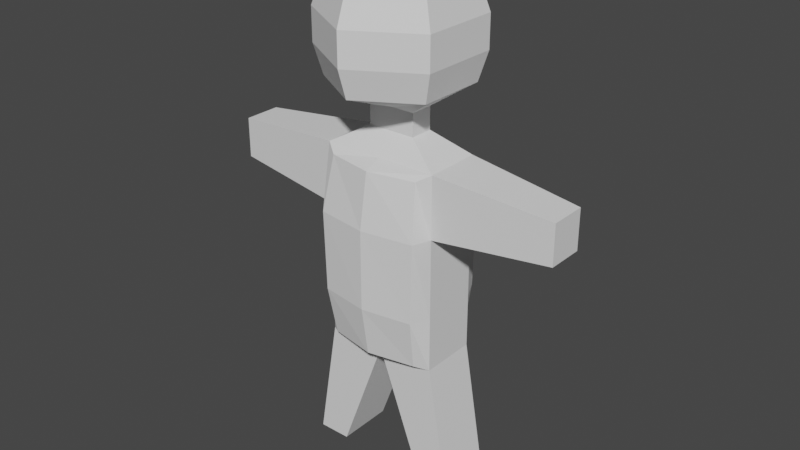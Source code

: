 # Source: player.blend  (saved by Blender 2.80.57; exported with 4.5.12 LTS)
import bpy
from mathutils import Matrix  # noqa: F401  (used for matrix-valued properties, if any)

bpy.ops.wm.read_factory_settings(use_empty=True)
scene = bpy.context.scene
scene.name = 'Scene'

# ---- collections
col_collection = bpy.data.collections.new('Collection'); scene.collection.children.link(col_collection)

# ---- world
world_world = bpy.data.worlds.new('World'); scene.world = world_world
world_world.use_nodes = True; world_world.node_tree.nodes.clear()
_N = world_world.node_tree.nodes; _L = world_world.node_tree.links
n0 = _N.new('ShaderNodeOutputWorld'); n0.name = 'World Output'; n0.location = (300, 300)
n1 = _N.new('ShaderNodeBackground'); n1.name = 'Background'; n1.location = (10, 300)
n1.inputs[0].default_value = (0.05088, 0.05088, 0.05088, 1.0)
_L.new(n1.outputs[0], n0.inputs[0])
n0.is_active_output = True
world_world.color = (0.05088, 0.05088, 0.05088)
world_world.use_sun_shadow = False
world_world.sun_shadow_jitter_overblur = 0.0

# ---- meshes
me_cube_001 = bpy.data.meshes.new('Cube.001')
me_cube_001.from_pydata([(-0.8027, -0.6873, -0.9571), (-0.7961, -0.6649, 0.9264), (-0.8027, 0.6873, -0.9571), (-0.7961, 0.6649, 0.9264), (0.8027, -0.6873, -0.9571), (0.7961, -0.6649, 0.9264), (0.8027, 0.6873, -0.9571), (0.7961, 0.6649, 0.9264), (0.0, 0.8562, -0.9571), (0.0, 0.8353, 0.9264), (0.0, -0.8562, -0.9571), (0.0, -0.8353, 0.9264), (-0.8503, -0.8503, -0.4426), (-0.8503, 0.8503, -0.4426), (0.8503, 0.8503, -0.4426), (0.8503, -0.8503, -0.4426), (0.0, -1.0, -0.4426), (0.0, 1.0, -0.4426), (-0.887, -0.855, 0.3739), (-0.887, 0.855, 0.3739), (0.887, 0.855, 0.3739), (0.887, -0.855, 0.3739), (0.0, -1.0, 0.3739), (0.0, 1.0, 0.3739), (-1.0, 0.5227, -1.0), (-1.0, -0.5227, -1.0), (-1.0, -0.5227, 1.0), (-1.0, 0.5227, 1.0), (1.0, -0.5227, -1.0), (1.0, 0.5227, -1.0), (1.0, 0.5227, 1.0), (1.0, -0.5227, 1.0), (0.0, 0.5227, 1.0), (0.0, -0.5227, 1.0), (0.0, 0.5227, -1.0), (0.0, -0.5227, -1.0), (1.0, 0.5227, -0.4426), (1.0, -0.5227, -0.4426), (-1.0, -0.5227, -0.4426), (-1.0, 0.5227, -0.4426), (1.0, 0.5227, 0.3739), (1.0, -0.5227, 0.3739), (-1.0, -0.5227, 0.3739), (-1.0, 0.5227, 0.3739), (1.368, -0.5227, -2.304), (1.368, 0.5227, -2.304), (0.8077, 0.5227, -2.304), (0.8077, -0.5227, -2.304), (-1.368, 0.5227, -2.304), (-1.368, -0.5227, -2.304), (-0.8077, 0.5227, -2.304), (-0.8077, -0.5227, -2.304), (-2.989, -0.3402, 0.8907), (-2.989, 0.3402, 0.8907), (2.989, 0.3402, 0.8907), (2.989, -0.3402, 0.8907), (2.989, 0.3402, 0.4832), (2.989, -0.3402, 0.4832), (-2.989, -0.3402, 0.4832), (-2.989, 0.3402, 0.4832), (-0.4111, -0.2149, 1.2), (-0.4111, 0.2149, 1.2), (0.4111, 0.2149, 1.2), (0.4111, -0.2149, 1.2), (0.0, 0.2149, 1.2), (0.0, -0.2149, 1.2), (-0.4111, -0.2149, 1.427), (-0.4111, 0.2149, 1.427), (0.4111, 0.2149, 1.427), (0.4111, -0.2149, 1.427), (0.0, 0.2149, 1.427), (0.0, -0.2149, 1.427), (-0.9661, -0.6469, 1.656), (-0.9661, 0.6469, 1.656), (0.9661, 0.6469, 1.656), (0.9661, -0.6469, 1.656), (0.0, 1.261, 1.656), (0.0, -1.261, 1.656), (-1.094, -0.7325, 1.948), (-1.094, 0.7325, 1.948), (1.094, 0.7325, 1.948), (1.094, -0.7325, 1.948), (0.0, 1.428, 1.948), (0.0, -1.428, 1.948), (-1.094, -0.7325, 2.278), (-1.094, 0.7325, 2.278), (1.094, 0.7325, 2.278), (1.094, -0.7325, 2.278), (0.0, 1.428, 2.278), (0.0, -1.428, 2.278), (-0.9252, -0.6195, 2.608), (-0.9252, 0.6195, 2.608), (0.9252, 0.6195, 2.608), (0.9252, -0.6195, 2.608), (0.0, 1.207, 2.608), (0.0, -1.207, 2.608), (-0.343, -0.3175, 2.739), (-0.343, 0.3175, 2.739), (0.343, 0.3175, 2.739), (0.343, -0.3175, 2.739), (0.0, 0.4632, 2.739), (0.0, -0.4632, 2.739)], [], [(43, 27, 3, 19), (23, 9, 7, 20), (41, 31, 5, 21), (22, 11, 1, 18), (35, 28, 4, 10), (33, 26, 1, 11), (31, 33, 11, 5), (25, 35, 10, 0), (21, 5, 11, 22), (19, 3, 9, 23), (2, 13, 17, 8), (4, 15, 16, 10), (10, 16, 12, 0), (28, 37, 15, 4), (8, 17, 14, 6), (24, 39, 13, 2), (13, 19, 23, 17), (15, 21, 22, 16), (16, 22, 18, 12), (37, 41, 21, 15), (17, 23, 20, 14), (39, 43, 19, 13), (12, 18, 42, 38), (38, 42, 43, 39), (14, 20, 40, 36), (36, 40, 41, 37), (0, 12, 38, 25), (24, 34, 50, 48), (6, 14, 36, 29), (34, 29, 45, 46), (2, 8, 34, 24), (48, 49, 25, 24), (7, 9, 32, 30), (32, 27, 61, 64), (9, 3, 27, 32), (27, 26, 60, 61), (8, 6, 29, 34), (38, 39, 24, 25), (20, 7, 30, 40), (26, 27, 53, 52), (18, 1, 26, 42), (40, 30, 54, 56), (46, 45, 44, 47), (36, 37, 28, 29), (28, 35, 47, 44), (35, 34, 46, 47), (48, 50, 51, 49), (44, 45, 29, 28), (34, 35, 51, 50), (35, 25, 49, 51), (56, 54, 55, 57), (58, 52, 53, 59), (43, 42, 58, 59), (27, 43, 59, 53), (41, 40, 56, 57), (31, 41, 57, 55), (30, 31, 55, 54), (42, 26, 52, 58), (65, 63, 69, 71), (60, 65, 71, 66), (30, 32, 64, 62), (26, 33, 65, 60), (33, 31, 63, 65), (31, 30, 62, 63), (68, 70, 76, 74), (70, 67, 73, 76), (61, 60, 66, 67), (64, 61, 67, 70), (62, 64, 70, 68), (63, 62, 68, 69), (77, 75, 81, 83), (72, 77, 83, 78), (69, 68, 74, 75), (66, 71, 77, 72), (71, 69, 75, 77), (67, 66, 72, 73), (80, 82, 88, 86), (82, 79, 85, 88), (73, 72, 78, 79), (76, 73, 79, 82), (74, 76, 82, 80), (75, 74, 80, 81), (85, 84, 90, 91), (89, 87, 93, 95), (81, 80, 86, 87), (78, 83, 89, 84), (83, 81, 87, 89), (79, 78, 84, 85), (93, 92, 98, 99), (92, 94, 100, 98), (88, 85, 91, 94), (86, 88, 94, 92), (87, 86, 92, 93), (84, 89, 95, 90), (98, 100, 101, 99), (100, 97, 96, 101), (90, 95, 101, 96), (95, 93, 99, 101), (91, 90, 96, 97), (94, 91, 97, 100)])
_uv = me_cube_001.uv_layers.new(name='UVMap')
_uv.uv.foreach_set('vector', [0.5467, 0.1667, 0.625, 0.1667, 0.625, 0.25, 0.5467, 0.25, 0.5467, 0.375, 0.625, 0.375, 0.625, 0.5, 0.5467, 0.5, 0.5467, 0.6667, 0.625, 0.6667, 0.625, 0.75, 0.5467, 0.75, 0.5467, 0.875, 0.625, 0.875, 0.625, 1.0, 0.5467, 1.0, 0.25, 0.6667, 0.375, 0.6667, 0.375, 0.75, 0.25, 0.75, 0.75, 0.6667, 0.875, 0.6667, 0.875, 0.75, 0.75, 0.75, 0.625, 0.6667, 0.75, 0.6667, 0.75, 0.75, 0.625, 0.75, 0.125, 0.6667, 0.25, 0.6667, 0.25, 0.75, 0.125, 0.75, 0.5467, 0.75, 0.625, 0.75, 0.625, 0.875, 0.5467, 0.875, 0.5467, 0.25, 0.625, 0.25, 0.625, 0.375, 0.5467, 0.375, 0.375, 0.25, 0.4447, 0.25, 0.4447, 0.375, 0.375, 0.375, 0.375, 0.75, 0.4447, 0.75, 0.4447, 0.875, 0.375, 0.875, 0.375, 0.875, 0.4447, 0.875, 0.4447, 1.0, 0.375, 1.0, 0.375, 0.6667, 0.4447, 0.6667, 0.4447, 0.75, 0.375, 0.75, 0.375, 0.375, 0.4447, 0.375, 0.4447, 0.5, 0.375, 0.5, 0.375, 0.1667, 0.4447, 0.1667, 0.4447, 0.25, 0.375, 0.25, 0.4447, 0.25, 0.5467, 0.25, 0.5467, 0.375, 0.4447, 0.375, 0.4447, 0.75, 0.5467, 0.75, 0.5467, 0.875, 0.4447, 0.875, 0.4447, 0.875, 0.5467, 0.875, 0.5467, 1.0, 0.4447, 1.0, 0.4447, 0.6667, 0.5467, 0.6667, 0.5467, 0.75, 0.4447, 0.75, 0.4447, 0.375, 0.5467, 0.375, 0.5467, 0.5, 0.4447, 0.5, 0.4447, 0.1667, 0.5467, 0.1667, 0.5467, 0.25, 0.4447, 0.25, 0.4447, 0.0, 0.5467, 0.0, 0.5467, 0.08333, 0.4447, 0.08333, 0.4447, 0.08333, 0.5467, 0.08333, 0.5467, 0.1667, 0.4447, 0.1667, 0.4447, 0.5, 0.5467, 0.5, 0.5467, 0.5833, 0.4447, 0.5833, 0.4447, 0.5833, 0.5467, 0.5833, 0.5467, 0.6667, 0.4447, 0.6667, 0.375, 0.0, 0.4447, 0.0, 0.4447, 0.08333, 0.375, 0.08333, 0.125, 0.5833, 0.25, 0.5833, 0.25, 0.5833, 0.125, 0.5833, 0.375, 0.5, 0.4447, 0.5, 0.4447, 0.5833, 0.375, 0.5833, 0.25, 0.5833, 0.375, 0.5833, 0.375, 0.5833, 0.25, 0.5833, 0.125, 0.5, 0.25, 0.5, 0.25, 0.5833, 0.125, 0.5833, 0.125, 0.6667, 0.125, 0.6667, 0.125, 0.5833, 0.125, 0.5833, 0.625, 0.5, 0.75, 0.5, 0.75, 0.5833, 0.625, 0.5833, 0.75, 0.5833, 0.875, 0.5833, 0.875, 0.5833, 0.75, 0.5833, 0.75, 0.5, 0.875, 0.5, 0.875, 0.5833, 0.75, 0.5833, 0.875, 0.5833, 0.875, 0.6667, 0.875, 0.6667, 0.875, 0.5833, 0.25, 0.5, 0.375, 0.5, 0.375, 0.5833, 0.25, 0.5833, 0.4447, 0.1667, 0.375, 0.1667, 0.375, 0.08333, 0.4447, 0.08333, 0.5467, 0.5, 0.625, 0.5, 0.625, 0.5833, 0.5467, 0.5833, 0.875, 0.6667, 0.875, 0.5833, 0.875, 0.5833, 0.875, 0.6667, 0.5467, 0.0, 0.625, 0.0, 0.625, 0.08333, 0.5467, 0.08333, 0.5467, 0.5833, 0.625, 0.5833, 0.625, 0.5833, 0.5467, 0.5833, 0.25, 0.5833, 0.375, 0.5833, 0.375, 0.6667, 0.25, 0.6667, 0.4447, 0.6667, 0.375, 0.6667, 0.375, 0.5833, 0.4447, 0.5833, 0.375, 0.6667, 0.25, 0.6667, 0.25, 0.6667, 0.375, 0.6667, 0.25, 0.6667, 0.25, 0.5833, 0.25, 0.5833, 0.25, 0.6667, 0.125, 0.5833, 0.25, 0.5833, 0.25, 0.6667, 0.125, 0.6667, 0.375, 0.5833, 0.375, 0.5833, 0.375, 0.6667, 0.375, 0.6667, 0.25, 0.5833, 0.25, 0.6667, 0.25, 0.6667, 0.25, 0.5833, 0.25, 0.6667, 0.125, 0.6667, 0.125, 0.6667, 0.25, 0.6667, 0.5467, 0.5833, 0.625, 0.5833, 0.625, 0.6667, 0.5467, 0.6667, 0.5467, 0.08333, 0.625, 0.08333, 0.625, 0.1667, 0.5467, 0.1667, 0.5467, 0.1667, 0.5467, 0.08333, 0.5467, 0.08333, 0.5467, 0.1667, 0.625, 0.1667, 0.5467, 0.1667, 0.5467, 0.1667, 0.625, 0.1667, 0.5467, 0.6667, 0.5467, 0.5833, 0.5467, 0.5833, 0.5467, 0.6667, 0.625, 0.6667, 0.5467, 0.6667, 0.5467, 0.6667, 0.625, 0.6667, 0.625, 0.5833, 0.625, 0.6667, 0.625, 0.6667, 0.625, 0.5833, 0.5467, 0.08333, 0.625, 0.08333, 0.625, 0.08333, 0.5467, 0.08333, 0.75, 0.6667, 0.625, 0.6667, 0.625, 0.6667, 0.75, 0.6667, 0.875, 0.6667, 0.75, 0.6667, 0.75, 0.6667, 0.875, 0.6667, 0.625, 0.5833, 0.75, 0.5833, 0.75, 0.5833, 0.625, 0.5833, 0.875, 0.6667, 0.75, 0.6667, 0.75, 0.6667, 0.875, 0.6667, 0.75, 0.6667, 0.625, 0.6667, 0.625, 0.6667, 0.75, 0.6667, 0.625, 0.6667, 0.625, 0.5833, 0.625, 0.5833, 0.625, 0.6667, 0.625, 0.5833, 0.75, 0.5833, 0.75, 0.5833, 0.625, 0.5833, 0.75, 0.5833, 0.875, 0.5833, 0.875, 0.5833, 0.75, 0.5833, 0.875, 0.5833, 0.875, 0.6667, 0.875, 0.6667, 0.875, 0.5833, 0.75, 0.5833, 0.875, 0.5833, 0.875, 0.5833, 0.75, 0.5833, 0.625, 0.5833, 0.75, 0.5833, 0.75, 0.5833, 0.625, 0.5833, 0.625, 0.6667, 0.625, 0.5833, 0.625, 0.5833, 0.625, 0.6667, 0.75, 0.6667, 0.625, 0.6667, 0.625, 0.6667, 0.75, 0.6667, 0.875, 0.6667, 0.75, 0.6667, 0.75, 0.6667, 0.875, 0.6667, 0.625, 0.6667, 0.625, 0.5833, 0.625, 0.5833, 0.625, 0.6667, 0.875, 0.6667, 0.75, 0.6667, 0.75, 0.6667, 0.875, 0.6667, 0.75, 0.6667, 0.625, 0.6667, 0.625, 0.6667, 0.75, 0.6667, 0.875, 0.5833, 0.875, 0.6667, 0.875, 0.6667, 0.875, 0.5833, 0.625, 0.5833, 0.75, 0.5833, 0.75, 0.5833, 0.625, 0.5833, 0.75, 0.5833, 0.875, 0.5833, 0.875, 0.5833, 0.75, 0.5833, 0.875, 0.5833, 0.875, 0.6667, 0.875, 0.6667, 0.875, 0.5833, 0.75, 0.5833, 0.875, 0.5833, 0.875, 0.5833, 0.75, 0.5833, 0.625, 0.5833, 0.75, 0.5833, 0.75, 0.5833, 0.625, 0.5833, 0.625, 0.6667, 0.625, 0.5833, 0.625, 0.5833, 0.625, 0.6667, 0.875, 0.5833, 0.875, 0.6667, 0.875, 0.6667, 0.875, 0.5833, 0.75, 0.6667, 0.625, 0.6667, 0.625, 0.6667, 0.75, 0.6667, 0.625, 0.6667, 0.625, 0.5833, 0.625, 0.5833, 0.625, 0.6667, 0.875, 0.6667, 0.75, 0.6667, 0.75, 0.6667, 0.875, 0.6667, 0.75, 0.6667, 0.625, 0.6667, 0.625, 0.6667, 0.75, 0.6667, 0.875, 0.5833, 0.875, 0.6667, 0.875, 0.6667, 0.875, 0.5833, 0.625, 0.6667, 0.625, 0.5833, 0.625, 0.5833, 0.625, 0.6667, 0.625, 0.5833, 0.75, 0.5833, 0.75, 0.5833, 0.625, 0.5833, 0.75, 0.5833, 0.875, 0.5833, 0.875, 0.5833, 0.75, 0.5833, 0.625, 0.5833, 0.75, 0.5833, 0.75, 0.5833, 0.625, 0.5833, 0.625, 0.6667, 0.625, 0.5833, 0.625, 0.5833, 0.625, 0.6667, 0.875, 0.6667, 0.75, 0.6667, 0.75, 0.6667, 0.875, 0.6667, 0.625, 0.5833, 0.75, 0.5833, 0.75, 0.6667, 0.625, 0.6667, 0.75, 0.5833, 0.875, 0.5833, 0.875, 0.6667, 0.75, 0.6667, 0.875, 0.6667, 0.75, 0.6667, 0.75, 0.6667, 0.875, 0.6667, 0.75, 0.6667, 0.625, 0.6667, 0.625, 0.6667, 0.75, 0.6667, 0.875, 0.5833, 0.875, 0.6667, 0.875, 0.6667, 0.875, 0.5833, 0.75, 0.5833, 0.875, 0.5833, 0.875, 0.5833, 0.75, 0.5833])
me_cube_001.use_remesh_preserve_volume = False
me_cube_001.use_remesh_preserve_attributes = False
me_cube_001.use_mirror_vertex_groups = False
me_cube_001.update()

# ---- objects
ob_cube = bpy.data.objects.new('Cube', me_cube_001)

# ---- transforms, parenting, visibility, modifiers, constraints
ob_cube.location = (0.0, 0.0, 2.306)
ob_cube.scale = (0.5961, 0.5542, 1.0)
ob_cube.lineart.crease_threshold = 0.0

# ---- collection membership
col_collection.objects.link(ob_cube)

# ---- scene / render settings (as saved in the file)
scene.frame_start = 1; scene.frame_end = 250; scene.frame_set(1)
scene.render.engine = 'BLENDER_EEVEE_NEXT'
scene.cycles.use_denoising = False
scene.cycles.samples = 128
scene.cycles.sampling_pattern = 'TABULATED_SOBOL'
scene.cycles.use_adaptive_sampling = False
scene.cycles.use_light_tree = False
scene.view_settings.view_transform = 'Filmic'
bpy.context.view_layer.update()

# ---- added for rendering (the .blend has no active camera and no usable light): camera, sun
cam_auto = bpy.data.cameras.new('AutoCamera')
cam_auto.lens = 50.0
cam_auto.sensor_width = 36.0
cam_auto.clip_end = 1000.0
ob_auto_camera = bpy.data.objects.new('AutoCamera', cam_auto)
scene.collection.objects.link(ob_auto_camera)
ob_auto_camera.location = (5.89722, -7.07666, 7.2415)
ob_auto_camera.rotation_euler = (1.09748, -7.21219e-08, 0.694738)
scene.camera = ob_auto_camera
light_auto_sun = bpy.data.lights.new('AutoSun', 'SUN')
light_auto_sun.energy = 3.0
light_auto_sun.angle = 0.0523599
ob_auto_sun = bpy.data.objects.new('AutoSun', light_auto_sun)
scene.collection.objects.link(ob_auto_sun)
ob_auto_sun.rotation_euler = (0.872665, 0.174533, 0.523599)
bpy.context.view_layer.update()
